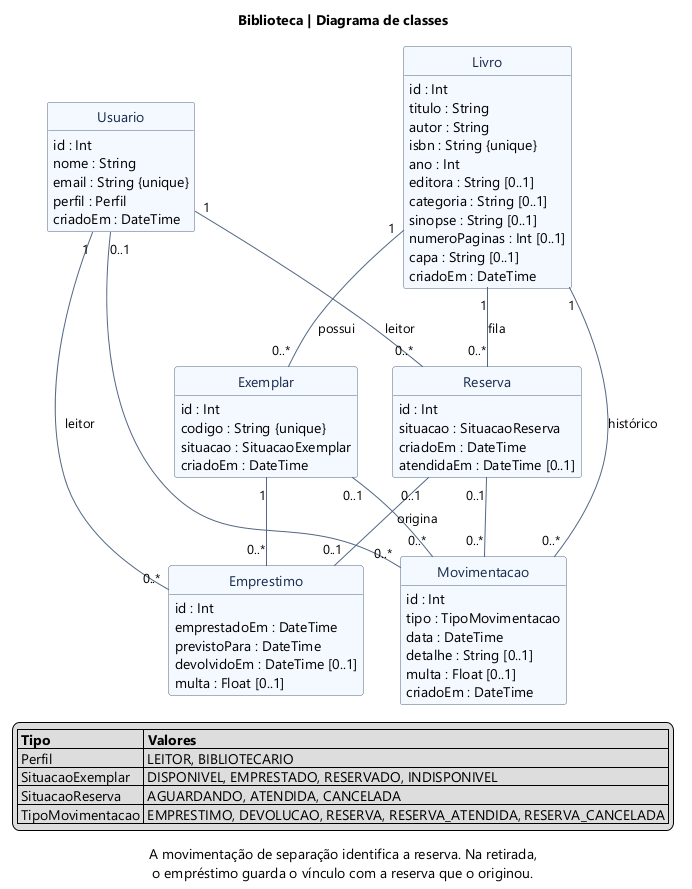

The diagram above was rendered by PlantUML. Its source (embedded in the PNG):
@startuml
title Biblioteca | Diagrama de classes
hide methods
hide circle
skinparam shadowing false
skinparam defaultFontName Segoe UI
skinparam ArrowColor #526783
skinparam class {
  BackgroundColor #F4F8FF
  BorderColor #526783
  FontColor #172B4D
}

class Livro {
  id : Int
  titulo : String
  autor : String
  isbn : String {unique}
  ano : Int
  editora : String [0..1]
  categoria : String [0..1]
  sinopse : String [0..1]
  numeroPaginas : Int [0..1]
  capa : String [0..1]
  criadoEm : DateTime
}

class Exemplar {
  id : Int
  codigo : String {unique}
  situacao : SituacaoExemplar
  criadoEm : DateTime
}

class Usuario {
  id : Int
  nome : String
  email : String {unique}
  perfil : Perfil
  criadoEm : DateTime
}

class Emprestimo {
  id : Int
  emprestadoEm : DateTime
  previstoPara : DateTime
  devolvidoEm : DateTime [0..1]
  multa : Float [0..1]
}

class Reserva {
  id : Int
  situacao : SituacaoReserva
  criadoEm : DateTime
  atendidaEm : DateTime [0..1]
}

class Movimentacao {
  id : Int
  tipo : TipoMovimentacao
  data : DateTime
  detalhe : String [0..1]
  multa : Float [0..1]
  criadoEm : DateTime
}

Livro "1" -- "0..*" Exemplar : possui
Exemplar "1" -- "0..*" Emprestimo
Livro "1" -- "0..*" Reserva : fila
Usuario "1" -- "0..*" Emprestimo : leitor
Usuario "1" -- "0..*" Reserva : leitor
Livro "1" -- "0..*" Movimentacao : histórico
Exemplar "0..1" -- "0..*" Movimentacao
Usuario "0..1" -- "0..*" Movimentacao
Reserva "0..1" -- "0..1" Emprestimo : origina
Reserva "0..1" -- "0..*" Movimentacao

caption A movimentação de separação identifica a reserva. Na retirada,\no empréstimo guarda o vínculo com a reserva que o originou.

legend bottom
  |= Tipo |= Valores |
  | Perfil | LEITOR, BIBLIOTECARIO |
  | SituacaoExemplar | DISPONIVEL, EMPRESTADO, RESERVADO, INDISPONIVEL |
  | SituacaoReserva | AGUARDANDO, ATENDIDA, CANCELADA |
  | TipoMovimentacao | EMPRESTIMO, DEVOLUCAO, RESERVA, RESERVA_ATENDIDA, RESERVA_CANCELADA |
endlegend
@enduml